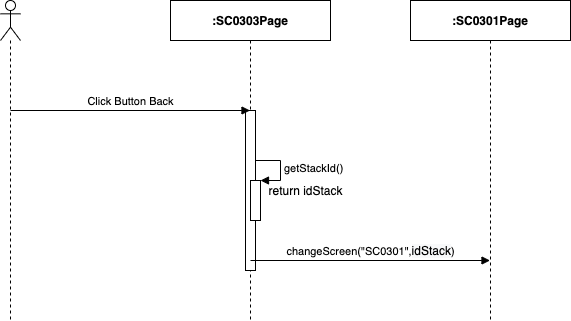

The diagram above was exported from draw.io. Its source (the exported page's mxGraphModel, read from the mxfile embedded in the PNG):
<mxGraphModel dx="1346" dy="748" grid="1" gridSize="10" guides="1" tooltips="1" connect="1" arrows="1" fold="1" page="1" pageScale="1" pageWidth="850" pageHeight="1100" math="0" shadow="0">
  <root>
    <mxCell id="0YHGkKNZ4655O0bIZjZG-0" />
    <mxCell id="0YHGkKNZ4655O0bIZjZG-1" parent="0YHGkKNZ4655O0bIZjZG-0" />
    <mxCell id="0YHGkKNZ4655O0bIZjZG-2" value="" style="shape=umlLifeline;participant=umlActor;perimeter=lifelinePerimeter;whiteSpace=wrap;html=1;container=1;collapsible=0;recursiveResize=0;verticalAlign=top;spacingTop=36;outlineConnect=0;" parent="0YHGkKNZ4655O0bIZjZG-1" vertex="1">
      <mxGeometry x="310" y="80" width="20" height="320" as="geometry" />
    </mxCell>
    <mxCell id="0YHGkKNZ4655O0bIZjZG-3" value="&lt;b&gt;:SC0303Page&lt;/b&gt;" style="shape=umlLifeline;perimeter=lifelinePerimeter;whiteSpace=wrap;html=1;container=1;collapsible=0;recursiveResize=0;outlineConnect=0;" parent="0YHGkKNZ4655O0bIZjZG-1" vertex="1">
      <mxGeometry x="480" y="80" width="160" height="320" as="geometry" />
    </mxCell>
    <mxCell id="0YHGkKNZ4655O0bIZjZG-4" value="" style="html=1;points=[];perimeter=orthogonalPerimeter;" parent="0YHGkKNZ4655O0bIZjZG-3" vertex="1">
      <mxGeometry x="75" y="110" width="10" height="160" as="geometry" />
    </mxCell>
    <mxCell id="0YHGkKNZ4655O0bIZjZG-5" value="&lt;b&gt;:SC0301Page&lt;/b&gt;" style="shape=umlLifeline;perimeter=lifelinePerimeter;whiteSpace=wrap;html=1;container=1;collapsible=0;recursiveResize=0;outlineConnect=0;" parent="0YHGkKNZ4655O0bIZjZG-1" vertex="1">
      <mxGeometry x="720" y="80" width="160" height="320" as="geometry" />
    </mxCell>
    <mxCell id="0YHGkKNZ4655O0bIZjZG-6" value="Click Button Back" style="html=1;verticalAlign=bottom;endArrow=block;" parent="0YHGkKNZ4655O0bIZjZG-1" target="0YHGkKNZ4655O0bIZjZG-3" edge="1">
      <mxGeometry width="80" relative="1" as="geometry">
        <mxPoint x="320" y="190" as="sourcePoint" />
        <mxPoint x="400" y="190" as="targetPoint" />
      </mxGeometry>
    </mxCell>
    <mxCell id="0YHGkKNZ4655O0bIZjZG-7" value="" style="html=1;points=[];perimeter=orthogonalPerimeter;" parent="0YHGkKNZ4655O0bIZjZG-1" vertex="1">
      <mxGeometry x="560" y="260" width="10" height="40" as="geometry" />
    </mxCell>
    <mxCell id="0YHGkKNZ4655O0bIZjZG-8" value="getStackId()" style="edgeStyle=orthogonalEdgeStyle;html=1;align=left;spacingLeft=2;endArrow=block;rounded=0;entryX=1;entryY=0;" parent="0YHGkKNZ4655O0bIZjZG-1" target="0YHGkKNZ4655O0bIZjZG-7" edge="1">
      <mxGeometry relative="1" as="geometry">
        <mxPoint x="565" y="240" as="sourcePoint" />
        <Array as="points">
          <mxPoint x="590" y="240" />
        </Array>
      </mxGeometry>
    </mxCell>
    <mxCell id="0YHGkKNZ4655O0bIZjZG-9" value="return idStack" style="text;html=1;align=center;verticalAlign=middle;resizable=0;points=[];autosize=1;" parent="0YHGkKNZ4655O0bIZjZG-1" vertex="1">
      <mxGeometry x="570" y="260" width="90" height="20" as="geometry" />
    </mxCell>
    <mxCell id="0YHGkKNZ4655O0bIZjZG-10" value="changeScreen(&quot;SC0301&quot;,&lt;span style=&quot;font-size: 12px ; background-color: rgb(248 , 249 , 250)&quot;&gt;idStack&lt;/span&gt;)" style="html=1;verticalAlign=bottom;endArrow=block;" parent="0YHGkKNZ4655O0bIZjZG-1" target="0YHGkKNZ4655O0bIZjZG-5" edge="1">
      <mxGeometry width="80" relative="1" as="geometry">
        <mxPoint x="560" y="340" as="sourcePoint" />
        <mxPoint x="640" y="340" as="targetPoint" />
      </mxGeometry>
    </mxCell>
  </root>
</mxGraphModel>